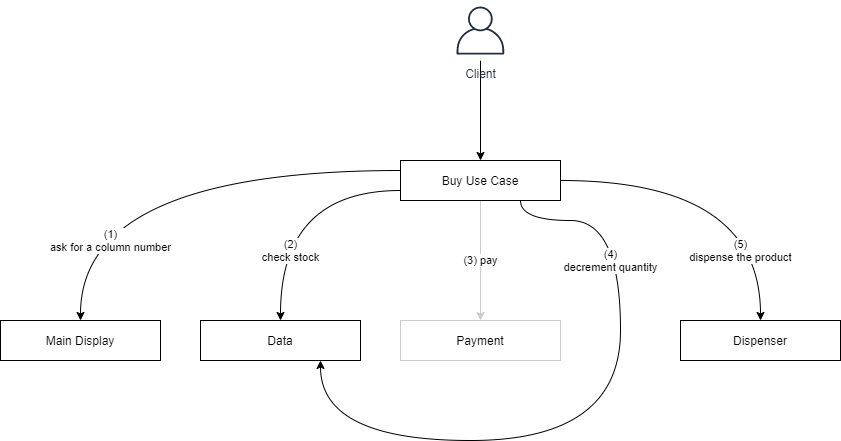

The diagram above was exported from draw.io. Its source (the exported page's mxGraphModel, read from the mxfile embedded in the PNG):
<mxGraphModel dx="1486" dy="770" grid="1" gridSize="10" guides="1" tooltips="1" connect="1" arrows="1" fold="1" page="0" pageScale="1" pageWidth="1169" pageHeight="827" math="0" shadow="0">
  <root>
    <mxCell id="0" />
    <mxCell id="1" parent="0" />
    <mxCell id="N8IVbzdt8_6jT1JL5vod-1" style="edgeStyle=orthogonalEdgeStyle;rounded=0;orthogonalLoop=1;jettySize=auto;html=1;entryX=0.5;entryY=0;entryDx=0;entryDy=0;" parent="1" source="N8IVbzdt8_6jT1JL5vod-2" target="N8IVbzdt8_6jT1JL5vod-5" edge="1">
      <mxGeometry relative="1" as="geometry" />
    </mxCell>
    <mxCell id="N8IVbzdt8_6jT1JL5vod-2" value="Client" style="outlineConnect=0;fontColor=#232F3E;gradientColor=none;strokeColor=#232F3E;fillColor=#ffffff;dashed=0;verticalLabelPosition=bottom;verticalAlign=top;align=center;html=1;fontSize=12;fontStyle=0;aspect=fixed;shape=mxgraph.aws4.resourceIcon;resIcon=mxgraph.aws4.user;" parent="1" vertex="1">
      <mxGeometry x="170" width="60" height="60" as="geometry" />
    </mxCell>
    <mxCell id="N8IVbzdt8_6jT1JL5vod-3" value="&lt;div&gt;(2)&lt;/div&gt;&lt;div&gt;check stock&lt;/div&gt;" style="edgeStyle=orthogonalEdgeStyle;rounded=0;orthogonalLoop=1;jettySize=auto;html=1;entryX=0.5;entryY=0;entryDx=0;entryDy=0;exitX=0;exitY=0.75;exitDx=0;exitDy=0;curved=1;" parent="1" source="N8IVbzdt8_6jT1JL5vod-5" target="N8IVbzdt8_6jT1JL5vod-6" edge="1">
      <mxGeometry x="0.44" y="10" relative="1" as="geometry">
        <mxPoint as="offset" />
      </mxGeometry>
    </mxCell>
    <mxCell id="N8IVbzdt8_6jT1JL5vod-4" value="&lt;div&gt;(5)&lt;/div&gt;&lt;div&gt;dispense the product&lt;/div&gt;" style="edgeStyle=orthogonalEdgeStyle;rounded=0;orthogonalLoop=1;jettySize=auto;html=1;entryX=0.5;entryY=0;entryDx=0;entryDy=0;exitX=1;exitY=0.5;exitDx=0;exitDy=0;curved=1;" parent="1" source="N8IVbzdt8_6jT1JL5vod-5" target="N8IVbzdt8_6jT1JL5vod-7" edge="1">
      <mxGeometry x="0.5882" y="-20" relative="1" as="geometry">
        <mxPoint as="offset" />
      </mxGeometry>
    </mxCell>
    <mxCell id="N8IVbzdt8_6jT1JL5vod-9" value="&lt;div&gt;(3) pay&lt;br&gt;&lt;/div&gt;" style="edgeStyle=orthogonalEdgeStyle;rounded=0;orthogonalLoop=1;jettySize=auto;html=1;entryX=0.5;entryY=0;entryDx=0;entryDy=0;exitX=0.5;exitY=1;exitDx=0;exitDy=0;curved=1;strokeColor=#CCCCCC;" parent="1" source="N8IVbzdt8_6jT1JL5vod-5" target="N8IVbzdt8_6jT1JL5vod-8" edge="1">
      <mxGeometry relative="1" as="geometry" />
    </mxCell>
    <mxCell id="N8IVbzdt8_6jT1JL5vod-5" value="Buy Use Case" style="rounded=0;whiteSpace=wrap;html=1;" parent="1" vertex="1">
      <mxGeometry x="120" y="160" width="160" height="40" as="geometry" />
    </mxCell>
    <mxCell id="N8IVbzdt8_6jT1JL5vod-6" value="Data" style="rounded=0;whiteSpace=wrap;html=1;" parent="1" vertex="1">
      <mxGeometry x="-80" y="320" width="160" height="40" as="geometry" />
    </mxCell>
    <mxCell id="N8IVbzdt8_6jT1JL5vod-7" value="Dispenser" style="rounded=0;whiteSpace=wrap;html=1;" parent="1" vertex="1">
      <mxGeometry x="400" y="320" width="160" height="40" as="geometry" />
    </mxCell>
    <mxCell id="N8IVbzdt8_6jT1JL5vod-8" value="Payment" style="rounded=0;whiteSpace=wrap;html=1;strokeColor=#CCCCCC;" parent="1" vertex="1">
      <mxGeometry x="120" y="320" width="160" height="40" as="geometry" />
    </mxCell>
    <mxCell id="N8IVbzdt8_6jT1JL5vod-10" value="&lt;div&gt;(4)&lt;/div&gt;decrement quantity" style="edgeStyle=orthogonalEdgeStyle;rounded=0;orthogonalLoop=1;jettySize=auto;html=1;entryX=0.75;entryY=1;entryDx=0;entryDy=0;exitX=0.75;exitY=1;exitDx=0;exitDy=0;curved=1;" parent="1" source="N8IVbzdt8_6jT1JL5vod-5" target="N8IVbzdt8_6jT1JL5vod-6" edge="1">
      <mxGeometry x="-0.5556" y="-10" relative="1" as="geometry">
        <mxPoint x="130" y="190" as="sourcePoint" />
        <mxPoint x="-110" y="330" as="targetPoint" />
        <Array as="points">
          <mxPoint x="240" y="220" />
          <mxPoint x="340" y="220" />
          <mxPoint x="340" y="440" />
          <mxPoint x="40" y="440" />
        </Array>
        <mxPoint as="offset" />
      </mxGeometry>
    </mxCell>
    <mxCell id="JHu4PE0FGYg0iNxxf2wb-1" value="Main Display" style="rounded=0;whiteSpace=wrap;html=1;" parent="1" vertex="1">
      <mxGeometry x="-280" y="320" width="160" height="40" as="geometry" />
    </mxCell>
    <mxCell id="JHu4PE0FGYg0iNxxf2wb-2" value="&lt;div&gt;(1)&lt;/div&gt;ask for a column number" style="edgeStyle=orthogonalEdgeStyle;rounded=0;orthogonalLoop=1;jettySize=auto;html=1;entryX=0.5;entryY=0;entryDx=0;entryDy=0;exitX=0;exitY=0.25;exitDx=0;exitDy=0;curved=1;" parent="1" source="N8IVbzdt8_6jT1JL5vod-5" target="JHu4PE0FGYg0iNxxf2wb-1" edge="1">
      <mxGeometry x="0.6596" y="30" relative="1" as="geometry">
        <mxPoint as="offset" />
        <mxPoint x="130" y="200" as="sourcePoint" />
        <mxPoint x="-30" y="330" as="targetPoint" />
      </mxGeometry>
    </mxCell>
  </root>
</mxGraphModel>